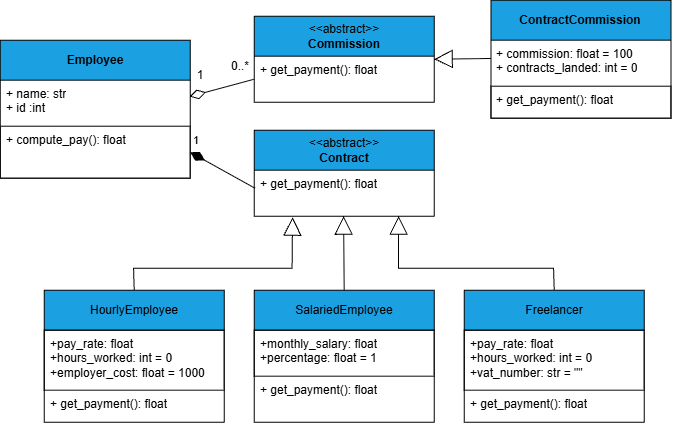

The diagram above was exported from draw.io. Its source (the exported page's mxGraphModel, read from the mxfile embedded in the PNG):
<mxGraphModel dx="1084" dy="592" grid="1" gridSize="10" guides="1" tooltips="1" connect="1" arrows="1" fold="1" page="1" pageScale="1" pageWidth="827" pageHeight="1169" math="0" shadow="0">
  <root>
    <mxCell id="0" />
    <mxCell id="1" parent="0" />
    <mxCell id="84IHtxZYEHabDztxoNIe-1" parent="1" style="swimlane;fontStyle=0;childLayout=stackLayout;horizontal=1;startSize=40;horizontalStack=0;resizeParent=1;resizeParentMax=0;resizeLast=0;collapsible=1;marginBottom=0;whiteSpace=wrap;html=1;fillColor=#1ba1e2;fontColor=light-dark(#000000, #121212);strokeColor=default;" value="&lt;div&gt;&amp;lt;&amp;lt;abstract&amp;gt;&amp;gt;&lt;/div&gt;&lt;b&gt;Contract&lt;/b&gt;" vertex="1">
      <mxGeometry height="86" width="180" x="304" y="140" as="geometry" />
    </mxCell>
    <mxCell id="84IHtxZYEHabDztxoNIe-2" parent="84IHtxZYEHabDztxoNIe-1" style="text;align=left;verticalAlign=top;spacingLeft=4;spacingRight=4;overflow=hidden;rotatable=0;points=[[0,0.5],[1,0.5]];portConstraint=eastwest;whiteSpace=wrap;html=1;" value="+ get_payment(): float" vertex="1">
      <mxGeometry height="46" width="180" y="40" as="geometry" />
    </mxCell>
    <mxCell id="84IHtxZYEHabDztxoNIe-3" parent="1" style="swimlane;fontStyle=0;childLayout=stackLayout;horizontal=1;startSize=40;horizontalStack=0;resizeParent=1;resizeParentMax=0;resizeLast=0;collapsible=1;marginBottom=0;whiteSpace=wrap;html=1;fillColor=#1ba1e2;fontColor=light-dark(#000000, #121212);strokeColor=default;" value="&lt;div&gt;&amp;lt;&amp;lt;abstract&amp;gt;&amp;gt;&lt;/div&gt;&lt;b&gt;Commission&lt;/b&gt;" vertex="1">
      <mxGeometry height="86" width="180" x="304" y="26" as="geometry" />
    </mxCell>
    <mxCell id="84IHtxZYEHabDztxoNIe-4" parent="84IHtxZYEHabDztxoNIe-3" style="text;align=left;verticalAlign=top;spacingLeft=4;spacingRight=4;overflow=hidden;rotatable=0;points=[[0,0.5],[1,0.5]];portConstraint=eastwest;whiteSpace=wrap;html=1;" value="+ get_payment(): float" vertex="1">
      <mxGeometry height="46" width="180" y="40" as="geometry" />
    </mxCell>
    <mxCell id="84IHtxZYEHabDztxoNIe-5" parent="1" style="swimlane;fontStyle=0;childLayout=stackLayout;horizontal=1;startSize=40;horizontalStack=0;resizeParent=1;resizeParentMax=0;resizeLast=0;collapsible=1;marginBottom=0;whiteSpace=wrap;html=1;fillColor=#1ba1e2;fontColor=light-dark(#000000, #121212);strokeColor=default;" value="&lt;div&gt;&lt;b style=&quot;background-color: transparent; color: light-dark(rgb(0, 0, 0), rgb(18, 18, 18));&quot;&gt;Employee&lt;/b&gt;&lt;/div&gt;" vertex="1">
      <mxGeometry height="138" width="190" x="50" y="50" as="geometry" />
    </mxCell>
    <mxCell id="84IHtxZYEHabDztxoNIe-6" parent="84IHtxZYEHabDztxoNIe-5" style="text;align=left;verticalAlign=top;spacingLeft=4;spacingRight=4;overflow=hidden;rotatable=0;points=[[0,0.5],[1,0.5]];portConstraint=eastwest;whiteSpace=wrap;html=1;" value="+ name: str&lt;div&gt;+ id :int&lt;/div&gt;" vertex="1">
      <mxGeometry height="46" width="190" y="40" as="geometry" />
    </mxCell>
    <mxCell id="84IHtxZYEHabDztxoNIe-7" parent="84IHtxZYEHabDztxoNIe-5" style="text;align=left;verticalAlign=top;spacingLeft=4;spacingRight=4;overflow=hidden;rotatable=0;points=[[0,0.5],[1,0.5]];portConstraint=eastwest;whiteSpace=wrap;html=1;strokeColor=default;" value="+ compute_pay(): float" vertex="1">
      <mxGeometry height="52" width="190" y="86" as="geometry" />
    </mxCell>
    <mxCell id="84IHtxZYEHabDztxoNIe-8" parent="1" style="swimlane;fontStyle=0;childLayout=stackLayout;horizontal=1;startSize=40;horizontalStack=0;resizeParent=1;resizeParentMax=0;resizeLast=0;collapsible=1;marginBottom=0;whiteSpace=wrap;html=1;fillColor=#1ba1e2;fontColor=#ffffff;strokeColor=default;" value="&lt;span style=&quot;color: rgb(0, 0, 0);&quot;&gt;HourlyEmployee&lt;/span&gt;" vertex="1">
      <mxGeometry height="132" width="180" x="94" y="300" as="geometry" />
    </mxCell>
    <mxCell id="84IHtxZYEHabDztxoNIe-9" parent="84IHtxZYEHabDztxoNIe-8" style="text;align=left;verticalAlign=top;spacingLeft=4;spacingRight=4;overflow=hidden;rotatable=0;points=[[0,0.5],[1,0.5]];portConstraint=eastwest;whiteSpace=wrap;html=1;strokeColor=default;" value="&lt;div&gt;+pay_rate: float&lt;/div&gt;&lt;div&gt;+hours_worked: int = 0&lt;/div&gt;&lt;div&gt;+employer_cost: float = 1000&lt;/div&gt;" vertex="1">
      <mxGeometry height="60" width="180" y="40" as="geometry" />
    </mxCell>
    <mxCell id="84IHtxZYEHabDztxoNIe-10" parent="84IHtxZYEHabDztxoNIe-8" style="text;align=left;verticalAlign=top;spacingLeft=4;spacingRight=4;overflow=hidden;rotatable=0;points=[[0,0.5],[1,0.5]];portConstraint=eastwest;whiteSpace=wrap;html=1;" value="+ get_payment(): float" vertex="1">
      <mxGeometry height="32" width="180" y="100" as="geometry" />
    </mxCell>
    <mxCell id="84IHtxZYEHabDztxoNIe-11" parent="1" style="swimlane;fontStyle=0;childLayout=stackLayout;horizontal=1;startSize=40;horizontalStack=0;resizeParent=1;resizeParentMax=0;resizeLast=0;collapsible=1;marginBottom=0;whiteSpace=wrap;html=1;fillColor=#1ba1e2;fontColor=light-dark(#FFFFFF,#000000);strokeColor=default;" value="&lt;span style=&quot;color: light-dark(rgb(0, 0, 0), rgb(74, 167, 255));&quot;&gt;SalariedEmployee&lt;/span&gt;" vertex="1">
      <mxGeometry height="132" width="180" x="304" y="300" as="geometry" />
    </mxCell>
    <mxCell id="84IHtxZYEHabDztxoNIe-12" parent="84IHtxZYEHabDztxoNIe-11" style="text;align=left;verticalAlign=top;spacingLeft=4;spacingRight=4;overflow=hidden;rotatable=0;points=[[0,0.5],[1,0.5]];portConstraint=eastwest;whiteSpace=wrap;html=1;strokeColor=default;" value="&lt;div&gt;+monthly_salary: float&lt;/div&gt;&lt;div&gt;+percentage: float = 1&lt;/div&gt;" vertex="1">
      <mxGeometry height="46" width="180" y="40" as="geometry" />
    </mxCell>
    <mxCell id="84IHtxZYEHabDztxoNIe-13" parent="84IHtxZYEHabDztxoNIe-11" style="text;align=left;verticalAlign=top;spacingLeft=4;spacingRight=4;overflow=hidden;rotatable=0;points=[[0,0.5],[1,0.5]];portConstraint=eastwest;whiteSpace=wrap;html=1;" value="+ get_payment(): float" vertex="1">
      <mxGeometry height="46" width="180" y="86" as="geometry" />
    </mxCell>
    <mxCell id="84IHtxZYEHabDztxoNIe-14" parent="1" style="swimlane;fontStyle=0;childLayout=stackLayout;horizontal=1;startSize=40;horizontalStack=0;resizeParent=1;resizeParentMax=0;resizeLast=0;collapsible=1;marginBottom=0;whiteSpace=wrap;html=1;fillColor=#1ba1e2;fontColor=#ffffff;strokeColor=default;" value="&lt;font color=&quot;#000000&quot;&gt;Freelancer&lt;/font&gt;" vertex="1">
      <mxGeometry height="132" width="180" x="514" y="300" as="geometry">
        <mxRectangle height="40" width="100" x="500" y="270" as="alternateBounds" />
      </mxGeometry>
    </mxCell>
    <mxCell id="84IHtxZYEHabDztxoNIe-15" parent="84IHtxZYEHabDztxoNIe-14" style="text;align=left;verticalAlign=top;spacingLeft=4;spacingRight=4;overflow=hidden;rotatable=0;points=[[0,0.5],[1,0.5]];portConstraint=eastwest;whiteSpace=wrap;html=1;strokeColor=default;" value="&lt;div&gt;+pay_rate: float&lt;/div&gt;&lt;div&gt;+hours_worked: int = 0&lt;/div&gt;&lt;div&gt;+vat_number: str = &quot;&quot;&lt;/div&gt;" vertex="1">
      <mxGeometry height="60" width="180" y="40" as="geometry" />
    </mxCell>
    <mxCell id="84IHtxZYEHabDztxoNIe-16" parent="84IHtxZYEHabDztxoNIe-14" style="text;align=left;verticalAlign=top;spacingLeft=4;spacingRight=4;overflow=hidden;rotatable=0;points=[[0,0.5],[1,0.5]];portConstraint=eastwest;whiteSpace=wrap;html=1;" value="+ get_payment(): float" vertex="1">
      <mxGeometry height="32" width="180" y="100" as="geometry" />
    </mxCell>
    <mxCell id="84IHtxZYEHabDztxoNIe-17" parent="1" style="swimlane;fontStyle=0;childLayout=stackLayout;horizontal=1;startSize=40;horizontalStack=0;resizeParent=1;resizeParentMax=0;resizeLast=0;collapsible=1;marginBottom=0;whiteSpace=wrap;html=1;fillColor=#1ba1e2;fontColor=light-dark(#000000, #121212);strokeColor=default;" value="&lt;b&gt;ContractCommission&lt;/b&gt;" vertex="1">
      <mxGeometry height="118" width="180" x="540.72" y="10" as="geometry" />
    </mxCell>
    <mxCell id="84IHtxZYEHabDztxoNIe-18" parent="84IHtxZYEHabDztxoNIe-17" style="text;align=left;verticalAlign=top;spacingLeft=4;spacingRight=4;overflow=hidden;rotatable=0;points=[[0,0.5],[1,0.5]];portConstraint=eastwest;whiteSpace=wrap;html=1;" value="+ commission: float = 100&lt;div&gt;+ contracts_landed: int = 0&lt;/div&gt;" vertex="1">
      <mxGeometry height="46" width="180" y="40" as="geometry" />
    </mxCell>
    <mxCell id="84IHtxZYEHabDztxoNIe-19" parent="84IHtxZYEHabDztxoNIe-17" style="text;align=left;verticalAlign=top;spacingLeft=4;spacingRight=4;overflow=hidden;rotatable=0;points=[[0,0.5],[1,0.5]];portConstraint=eastwest;whiteSpace=wrap;html=1;strokeColor=default;" value="+ get_payment(): float" vertex="1">
      <mxGeometry height="32" width="180" y="86" as="geometry" />
    </mxCell>
    <mxCell id="84IHtxZYEHabDztxoNIe-20" edge="1" parent="1" source="84IHtxZYEHabDztxoNIe-6" style="endArrow=none;html=1;endSize=12;startArrow=diamondThin;startSize=14;startFill=0;align=left;verticalAlign=bottom;rounded=0;endFill=0;exitX=0.997;exitY=0.357;exitDx=0;exitDy=0;entryX=0;entryY=0.5;entryDx=0;entryDy=0;exitPerimeter=0;" target="84IHtxZYEHabDztxoNIe-4" value="">
      <mxGeometry relative="1" x="-0.9488" y="15" as="geometry">
        <mxPoint as="offset" />
        <mxPoint x="240" y="190" as="sourcePoint" />
        <mxPoint x="277.142857142857" y="188" as="targetPoint" />
      </mxGeometry>
    </mxCell>
    <mxCell id="84IHtxZYEHabDztxoNIe-21" edge="1" parent="1" source="84IHtxZYEHabDztxoNIe-7" style="endArrow=none;html=1;endSize=12;startArrow=diamondThin;startSize=14;startFill=1;align=left;verticalAlign=bottom;rounded=0;endFill=0;exitX=1;exitY=0.5;exitDx=0;exitDy=0;entryX=0.005;entryY=0.393;entryDx=0;entryDy=0;entryPerimeter=0;" target="84IHtxZYEHabDztxoNIe-2" value="1">
      <mxGeometry relative="1" x="-1" y="3" as="geometry">
        <mxPoint as="offset" />
        <mxPoint x="240" y="170" as="sourcePoint" />
        <mxPoint x="300" y="83" as="targetPoint" />
      </mxGeometry>
    </mxCell>
    <mxCell id="84IHtxZYEHabDztxoNIe-22" parent="1" style="text;html=1;whiteSpace=wrap;strokeColor=none;fillColor=none;align=center;verticalAlign=middle;rounded=0;" value="0..*" vertex="1">
      <mxGeometry height="32" width="60" x="260" y="60" as="geometry" />
    </mxCell>
    <mxCell id="84IHtxZYEHabDztxoNIe-23" parent="1" style="text;html=1;whiteSpace=wrap;strokeColor=none;fillColor=none;align=center;verticalAlign=middle;rounded=0;" value="1" vertex="1">
      <mxGeometry height="30" width="60" x="220" y="70" as="geometry" />
    </mxCell>
    <mxCell id="84IHtxZYEHabDztxoNIe-24" edge="1" parent="1" style="endArrow=block;endSize=16;endFill=0;html=1;rounded=0;entryX=1;entryY=0.5;entryDx=0;entryDy=0;exitX=0.004;exitY=0.615;exitDx=0;exitDy=0;exitPerimeter=0;" target="84IHtxZYEHabDztxoNIe-3" value="">
      <mxGeometry relative="1" width="160" x="-1" y="-22" as="geometry">
        <mxPoint x="-10" y="-2" as="offset" />
        <mxPoint x="540.72" y="68.28999999999996" as="sourcePoint" />
        <mxPoint x="560" y="43.5" as="targetPoint" />
      </mxGeometry>
    </mxCell>
    <mxCell id="84IHtxZYEHabDztxoNIe-25" edge="1" parent="1" source="84IHtxZYEHabDztxoNIe-11" style="endArrow=block;endSize=16;endFill=0;html=1;rounded=0;entryX=0.5;entryY=1;entryDx=0;entryDy=0;exitX=0.5;exitY=0;exitDx=0;exitDy=0;" value="">
      <mxGeometry relative="1" width="160" x="-1" y="-22" as="geometry">
        <mxPoint x="-10" y="-2" as="offset" />
        <mxPoint x="393.36" y="328" as="sourcePoint" />
        <mxPoint x="393.36" y="226" as="targetPoint" />
      </mxGeometry>
    </mxCell>
    <mxCell id="84IHtxZYEHabDztxoNIe-26" edge="1" parent="1" source="84IHtxZYEHabDztxoNIe-8" style="endArrow=block;endSize=16;endFill=0;html=1;rounded=0;exitX=0.5;exitY=0;exitDx=0;exitDy=0;entryX=0.266;entryY=1.011;entryDx=0;entryDy=0;entryPerimeter=0;" value="">
      <mxGeometry relative="1" width="160" x="-1" y="-22" as="geometry">
        <mxPoint x="-10" y="-2" as="offset" />
        <Array as="points">
          <mxPoint x="183.36" y="278" />
          <mxPoint x="341.88" y="278" />
        </Array>
        <mxPoint x="183" y="328" as="sourcePoint" />
        <mxPoint x="342.36" y="227" as="targetPoint" />
      </mxGeometry>
    </mxCell>
    <mxCell id="84IHtxZYEHabDztxoNIe-27" edge="1" parent="1" source="84IHtxZYEHabDztxoNIe-14" style="endArrow=block;endSize=16;endFill=0;html=1;rounded=0;entryX=0.75;entryY=1;entryDx=0;entryDy=0;exitX=0.5;exitY=0;exitDx=0;exitDy=0;" value="">
      <mxGeometry relative="1" width="160" x="-1" y="-22" as="geometry">
        <mxPoint x="-10" y="-2" as="offset" />
        <Array as="points">
          <mxPoint x="603.36" y="278" />
          <mxPoint x="448.36" y="278" />
        </Array>
        <mxPoint x="603.36" y="328" as="sourcePoint" />
        <mxPoint x="448.36" y="226" as="targetPoint" />
      </mxGeometry>
    </mxCell>
  </root>
</mxGraphModel>